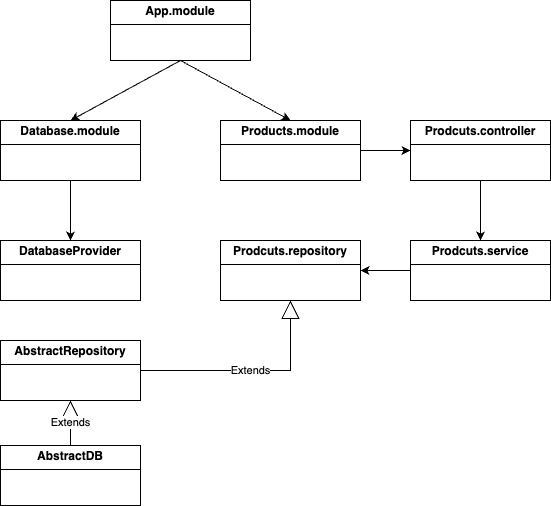

The diagram above was exported from draw.io. Its source (the exported page's mxGraphModel, read from the mxfile embedded in the PNG):
<mxGraphModel dx="1314" dy="865" grid="1" gridSize="10" guides="1" tooltips="1" connect="1" arrows="1" fold="1" page="1" pageScale="1" pageWidth="827" pageHeight="1169" math="0" shadow="0">
  <root>
    <mxCell id="0" />
    <mxCell id="1" parent="0" />
    <mxCell id="PNgEjmTgEM7sv2iFxItt-3" value="&lt;p style=&quot;margin:0px;margin-top:4px;text-align:center;&quot;&gt;&lt;b&gt;App.module&lt;/b&gt;&lt;/p&gt;&lt;hr size=&quot;1&quot; style=&quot;border-style:solid;&quot;&gt;&lt;div style=&quot;height:2px;&quot;&gt;&lt;/div&gt;" style="verticalAlign=top;align=left;overflow=fill;html=1;whiteSpace=wrap;" parent="1" vertex="1">
      <mxGeometry x="270" y="80" width="140" height="60" as="geometry" />
    </mxCell>
    <mxCell id="PNgEjmTgEM7sv2iFxItt-4" value="&lt;p style=&quot;text-align: center; margin: 4px 0px 0px;&quot;&gt;&lt;span style=&quot;background-color: transparent; text-align: left;&quot;&gt;&lt;b&gt;DatabaseProvider&lt;/b&gt;&lt;/span&gt;&lt;/p&gt;&lt;hr size=&quot;1&quot; style=&quot;border-style:solid;&quot;&gt;&lt;div style=&quot;height:2px;&quot;&gt;&lt;/div&gt;" style="verticalAlign=top;align=left;overflow=fill;html=1;whiteSpace=wrap;" parent="1" vertex="1">
      <mxGeometry x="160" y="320" width="140" height="60" as="geometry" />
    </mxCell>
    <mxCell id="PNgEjmTgEM7sv2iFxItt-5" value="&lt;p style=&quot;margin:0px;margin-top:4px;text-align:center;&quot;&gt;&lt;b&gt;Products.module&lt;/b&gt;&lt;/p&gt;&lt;hr size=&quot;1&quot; style=&quot;border-style:solid;&quot;&gt;&lt;div style=&quot;height:2px;&quot;&gt;&lt;/div&gt;" style="verticalAlign=top;align=left;overflow=fill;html=1;whiteSpace=wrap;" parent="1" vertex="1">
      <mxGeometry x="380" y="200" width="140" height="60" as="geometry" />
    </mxCell>
    <mxCell id="PNgEjmTgEM7sv2iFxItt-6" value="&lt;p style=&quot;margin:0px;margin-top:4px;text-align:center;&quot;&gt;&lt;b&gt;Prodcuts.service&lt;/b&gt;&lt;/p&gt;&lt;hr size=&quot;1&quot; style=&quot;border-style:solid;&quot;&gt;&lt;div style=&quot;height:2px;&quot;&gt;&lt;/div&gt;" style="verticalAlign=top;align=left;overflow=fill;html=1;whiteSpace=wrap;" parent="1" vertex="1">
      <mxGeometry x="570" y="320" width="140" height="60" as="geometry" />
    </mxCell>
    <mxCell id="PNgEjmTgEM7sv2iFxItt-13" value="&lt;p style=&quot;margin:0px;margin-top:4px;text-align:center;&quot;&gt;&lt;b&gt;Database.module&lt;/b&gt;&lt;/p&gt;&lt;hr size=&quot;1&quot; style=&quot;border-style:solid;&quot;&gt;&lt;div style=&quot;height:2px;&quot;&gt;&lt;/div&gt;" style="verticalAlign=top;align=left;overflow=fill;html=1;whiteSpace=wrap;" parent="1" vertex="1">
      <mxGeometry x="160" y="200" width="140" height="60" as="geometry" />
    </mxCell>
    <mxCell id="PNgEjmTgEM7sv2iFxItt-16" value="" style="endArrow=classic;html=1;rounded=0;exitX=0.5;exitY=1;exitDx=0;exitDy=0;entryX=0.5;entryY=0;entryDx=0;entryDy=0;" parent="1" source="PNgEjmTgEM7sv2iFxItt-13" target="PNgEjmTgEM7sv2iFxItt-4" edge="1">
      <mxGeometry width="50" height="50" relative="1" as="geometry">
        <mxPoint x="390" y="400" as="sourcePoint" />
        <mxPoint x="440" y="350" as="targetPoint" />
      </mxGeometry>
    </mxCell>
    <mxCell id="PNgEjmTgEM7sv2iFxItt-17" value="" style="endArrow=classic;html=1;rounded=0;exitX=0.5;exitY=1;exitDx=0;exitDy=0;entryX=0.5;entryY=0;entryDx=0;entryDy=0;" parent="1" source="PNgEjmTgEM7sv2iFxItt-3" target="PNgEjmTgEM7sv2iFxItt-13" edge="1">
      <mxGeometry width="50" height="50" relative="1" as="geometry">
        <mxPoint x="390" y="400" as="sourcePoint" />
        <mxPoint x="440" y="350" as="targetPoint" />
      </mxGeometry>
    </mxCell>
    <mxCell id="PNgEjmTgEM7sv2iFxItt-18" value="" style="endArrow=classic;html=1;rounded=0;exitX=0.5;exitY=1;exitDx=0;exitDy=0;entryX=0.5;entryY=0;entryDx=0;entryDy=0;" parent="1" source="PNgEjmTgEM7sv2iFxItt-3" target="PNgEjmTgEM7sv2iFxItt-5" edge="1">
      <mxGeometry width="50" height="50" relative="1" as="geometry">
        <mxPoint x="390" y="400" as="sourcePoint" />
        <mxPoint x="440" y="350" as="targetPoint" />
      </mxGeometry>
    </mxCell>
    <mxCell id="PNgEjmTgEM7sv2iFxItt-19" value="" style="endArrow=classic;html=1;rounded=0;exitX=1;exitY=0.5;exitDx=0;exitDy=0;entryX=0;entryY=0.5;entryDx=0;entryDy=0;" parent="1" source="PNgEjmTgEM7sv2iFxItt-5" target="PNgEjmTgEM7sv2iFxItt-29" edge="1">
      <mxGeometry width="50" height="50" relative="1" as="geometry">
        <mxPoint x="460" y="280" as="sourcePoint" />
        <mxPoint x="440" y="350" as="targetPoint" />
      </mxGeometry>
    </mxCell>
    <mxCell id="PNgEjmTgEM7sv2iFxItt-20" value="&lt;p style=&quot;margin:0px;margin-top:4px;text-align:center;&quot;&gt;&lt;b&gt;Prodcuts.repository&lt;/b&gt;&lt;/p&gt;&lt;hr size=&quot;1&quot; style=&quot;border-style:solid;&quot;&gt;&lt;div style=&quot;height:2px;&quot;&gt;&lt;/div&gt;" style="verticalAlign=top;align=left;overflow=fill;html=1;whiteSpace=wrap;" parent="1" vertex="1">
      <mxGeometry x="380" y="320" width="140" height="60" as="geometry" />
    </mxCell>
    <mxCell id="PNgEjmTgEM7sv2iFxItt-21" value="" style="endArrow=classic;html=1;rounded=0;exitX=0;exitY=0.5;exitDx=0;exitDy=0;entryX=1;entryY=0.5;entryDx=0;entryDy=0;" parent="1" source="PNgEjmTgEM7sv2iFxItt-6" target="PNgEjmTgEM7sv2iFxItt-20" edge="1">
      <mxGeometry width="50" height="50" relative="1" as="geometry">
        <mxPoint x="390" y="520" as="sourcePoint" />
        <mxPoint x="440" y="470" as="targetPoint" />
      </mxGeometry>
    </mxCell>
    <mxCell id="PNgEjmTgEM7sv2iFxItt-25" value="&lt;p style=&quot;text-align: center; margin: 4px 0px 0px;&quot;&gt;&lt;span style=&quot;background-color: transparent; text-align: left;&quot;&gt;&lt;b&gt;AbstractRepository&lt;/b&gt;&lt;/span&gt;&lt;/p&gt;&lt;hr size=&quot;1&quot; style=&quot;border-style:solid;&quot;&gt;&lt;div style=&quot;height:2px;&quot;&gt;&lt;/div&gt;" style="verticalAlign=top;align=left;overflow=fill;html=1;whiteSpace=wrap;" parent="1" vertex="1">
      <mxGeometry x="160" y="420" width="140" height="60" as="geometry" />
    </mxCell>
    <mxCell id="PNgEjmTgEM7sv2iFxItt-26" value="Extends" style="endArrow=block;endSize=16;endFill=0;html=1;rounded=0;entryX=0.5;entryY=1;entryDx=0;entryDy=0;exitX=1;exitY=0.5;exitDx=0;exitDy=0;" parent="1" source="PNgEjmTgEM7sv2iFxItt-25" target="PNgEjmTgEM7sv2iFxItt-20" edge="1">
      <mxGeometry width="160" relative="1" as="geometry">
        <mxPoint x="230" y="520" as="sourcePoint" />
        <mxPoint x="390" y="520" as="targetPoint" />
        <Array as="points">
          <mxPoint x="450" y="450" />
        </Array>
      </mxGeometry>
    </mxCell>
    <mxCell id="PNgEjmTgEM7sv2iFxItt-27" value="&lt;p style=&quot;text-align: center; margin: 4px 0px 0px;&quot;&gt;&lt;span style=&quot;background-color: transparent; text-align: left;&quot;&gt;&lt;b&gt;AbstractDB&lt;/b&gt;&lt;/span&gt;&lt;/p&gt;&lt;hr size=&quot;1&quot; style=&quot;border-style:solid;&quot;&gt;&lt;div style=&quot;height:2px;&quot;&gt;&lt;/div&gt;" style="verticalAlign=top;align=left;overflow=fill;html=1;whiteSpace=wrap;" parent="1" vertex="1">
      <mxGeometry x="160" y="525" width="140" height="60" as="geometry" />
    </mxCell>
    <mxCell id="PNgEjmTgEM7sv2iFxItt-28" value="Extends" style="endArrow=block;endSize=16;endFill=0;html=1;rounded=0;entryX=0.5;entryY=1;entryDx=0;entryDy=0;exitX=0.5;exitY=0;exitDx=0;exitDy=0;" parent="1" source="PNgEjmTgEM7sv2iFxItt-27" target="PNgEjmTgEM7sv2iFxItt-25" edge="1">
      <mxGeometry width="160" relative="1" as="geometry">
        <mxPoint x="310" y="600" as="sourcePoint" />
        <mxPoint x="390" y="600" as="targetPoint" />
      </mxGeometry>
    </mxCell>
    <mxCell id="PNgEjmTgEM7sv2iFxItt-29" value="&lt;p style=&quot;margin:0px;margin-top:4px;text-align:center;&quot;&gt;&lt;b&gt;Prodcuts.controller&lt;/b&gt;&lt;/p&gt;&lt;hr size=&quot;1&quot; style=&quot;border-style:solid;&quot;&gt;&lt;div style=&quot;height:2px;&quot;&gt;&lt;/div&gt;" style="verticalAlign=top;align=left;overflow=fill;html=1;whiteSpace=wrap;" parent="1" vertex="1">
      <mxGeometry x="570" y="200" width="140" height="60" as="geometry" />
    </mxCell>
    <mxCell id="PNgEjmTgEM7sv2iFxItt-30" value="" style="endArrow=classic;html=1;rounded=0;exitX=0.5;exitY=1;exitDx=0;exitDy=0;entryX=0.5;entryY=0;entryDx=0;entryDy=0;" parent="1" source="PNgEjmTgEM7sv2iFxItt-29" target="PNgEjmTgEM7sv2iFxItt-6" edge="1">
      <mxGeometry width="50" height="50" relative="1" as="geometry">
        <mxPoint x="460" y="270" as="sourcePoint" />
        <mxPoint x="460" y="330" as="targetPoint" />
      </mxGeometry>
    </mxCell>
  </root>
</mxGraphModel>